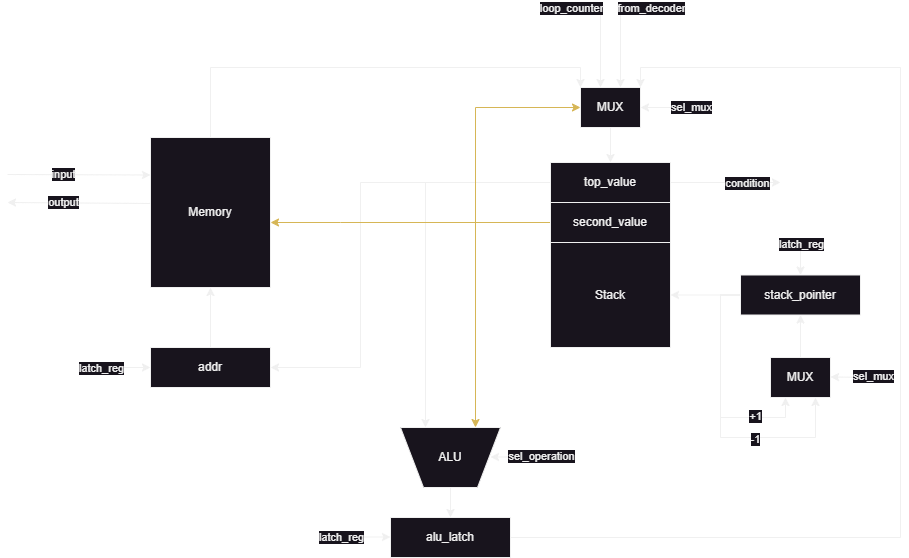

The diagram above was exported from draw.io. Its source (the exported page's mxGraphModel, read from the mxfile embedded in the PNG):
<mxGraphModel dx="3093" dy="2078" grid="1" gridSize="10" guides="1" tooltips="1" connect="1" arrows="1" fold="1" page="1" pageScale="1" pageWidth="827" pageHeight="1169" math="0" shadow="0">
  <root>
    <mxCell id="0" />
    <mxCell id="1" parent="0" />
    <mxCell id="2" style="edgeStyle=orthogonalEdgeStyle;rounded=0;orthogonalLoop=1;jettySize=auto;html=1;exitX=0.5;exitY=0;exitDx=0;exitDy=0;" edge="1" source="3" target="27" parent="1">
      <mxGeometry relative="1" as="geometry">
        <Array as="points">
          <mxPoint x="140" y="-30" />
          <mxPoint x="510" y="-30" />
        </Array>
      </mxGeometry>
    </mxCell>
    <mxCell id="3" value="Memory" style="rounded=0;whiteSpace=wrap;html=1;" vertex="1" parent="1">
      <mxGeometry x="80" y="40" width="120" height="150" as="geometry" />
    </mxCell>
    <mxCell id="4" style="edgeStyle=orthogonalEdgeStyle;rounded=0;orthogonalLoop=1;jettySize=auto;html=1;exitX=0.5;exitY=0;exitDx=0;exitDy=0;" edge="1" source="5" target="3" parent="1">
      <mxGeometry relative="1" as="geometry" />
    </mxCell>
    <mxCell id="5" value="addr" style="rounded=0;whiteSpace=wrap;html=1;" vertex="1" parent="1">
      <mxGeometry x="80" y="250" width="120" height="40" as="geometry" />
    </mxCell>
    <mxCell id="6" value="" style="endArrow=classic;html=1;rounded=0;" edge="1" parent="1">
      <mxGeometry width="50" height="50" relative="1" as="geometry">
        <mxPoint x="30" y="270" as="sourcePoint" />
        <mxPoint x="80" y="270" as="targetPoint" />
      </mxGeometry>
    </mxCell>
    <mxCell id="7" value="latch_reg" style="edgeLabel;html=1;align=center;verticalAlign=middle;resizable=0;points=[];" vertex="1" connectable="0" parent="6">
      <mxGeometry x="-0.64" y="2" relative="1" as="geometry">
        <mxPoint x="-9" y="2" as="offset" />
      </mxGeometry>
    </mxCell>
    <mxCell id="8" value="Stack" style="rounded=0;whiteSpace=wrap;html=1;" vertex="1" parent="1">
      <mxGeometry x="480" y="145" width="120" height="105" as="geometry" />
    </mxCell>
    <mxCell id="9" style="edgeStyle=orthogonalEdgeStyle;rounded=0;orthogonalLoop=1;jettySize=auto;html=1;exitX=0;exitY=0.5;exitDx=0;exitDy=0;entryX=0.25;entryY=0;entryDx=0;entryDy=0;" edge="1" source="13" target="25" parent="1">
      <mxGeometry relative="1" as="geometry" />
    </mxCell>
    <mxCell id="10" style="edgeStyle=orthogonalEdgeStyle;rounded=0;orthogonalLoop=1;jettySize=auto;html=1;exitX=0;exitY=0.5;exitDx=0;exitDy=0;entryX=1;entryY=0.5;entryDx=0;entryDy=0;" edge="1" source="13" target="5" parent="1">
      <mxGeometry relative="1" as="geometry">
        <Array as="points">
          <mxPoint x="290" y="85" />
          <mxPoint x="290" y="270" />
        </Array>
      </mxGeometry>
    </mxCell>
    <mxCell id="11" style="edgeStyle=orthogonalEdgeStyle;rounded=0;orthogonalLoop=1;jettySize=auto;html=1;exitX=1;exitY=0.5;exitDx=0;exitDy=0;" edge="1" source="13" parent="1">
      <mxGeometry relative="1" as="geometry">
        <mxPoint x="710" y="85" as="targetPoint" />
      </mxGeometry>
    </mxCell>
    <mxCell id="12" value="condition" style="edgeLabel;html=1;align=center;verticalAlign=middle;resizable=0;points=[];" vertex="1" connectable="0" parent="11">
      <mxGeometry x="0.3847" relative="1" as="geometry">
        <mxPoint as="offset" />
      </mxGeometry>
    </mxCell>
    <mxCell id="13" value="top_value" style="rounded=0;whiteSpace=wrap;html=1;" vertex="1" parent="1">
      <mxGeometry x="480" y="65" width="120" height="40" as="geometry" />
    </mxCell>
    <mxCell id="14" style="edgeStyle=orthogonalEdgeStyle;rounded=0;orthogonalLoop=1;jettySize=auto;html=1;exitX=0;exitY=0.5;exitDx=0;exitDy=0;" edge="1" source="19" target="8" parent="1">
      <mxGeometry relative="1" as="geometry" />
    </mxCell>
    <mxCell id="15" style="edgeStyle=orthogonalEdgeStyle;rounded=0;orthogonalLoop=1;jettySize=auto;html=1;exitX=0;exitY=0.5;exitDx=0;exitDy=0;entryX=0.25;entryY=1;entryDx=0;entryDy=0;" edge="1" source="19" target="29" parent="1">
      <mxGeometry relative="1" as="geometry" />
    </mxCell>
    <mxCell id="16" value="+1" style="edgeLabel;html=1;align=center;verticalAlign=middle;resizable=0;points=[];" vertex="1" connectable="0" parent="15">
      <mxGeometry x="0.5429" y="-3" relative="1" as="geometry">
        <mxPoint x="1" y="-5" as="offset" />
      </mxGeometry>
    </mxCell>
    <mxCell id="17" style="edgeStyle=orthogonalEdgeStyle;rounded=0;orthogonalLoop=1;jettySize=auto;html=1;exitX=0;exitY=0.5;exitDx=0;exitDy=0;entryX=0.75;entryY=1;entryDx=0;entryDy=0;" edge="1" source="19" target="29" parent="1">
      <mxGeometry relative="1" as="geometry">
        <Array as="points">
          <mxPoint x="650" y="198" />
          <mxPoint x="650" y="340" />
          <mxPoint x="745" y="340" />
        </Array>
      </mxGeometry>
    </mxCell>
    <mxCell id="18" value="-1" style="edgeLabel;html=1;align=center;verticalAlign=middle;resizable=0;points=[];" vertex="1" connectable="0" parent="17">
      <mxGeometry x="0.3613" y="-5" relative="1" as="geometry">
        <mxPoint x="-5" y="-4" as="offset" />
      </mxGeometry>
    </mxCell>
    <mxCell id="19" value="stack_pointer" style="rounded=0;whiteSpace=wrap;html=1;" vertex="1" parent="1">
      <mxGeometry x="670" y="177.5" width="120" height="40" as="geometry" />
    </mxCell>
    <mxCell id="20" style="edgeStyle=orthogonalEdgeStyle;rounded=0;orthogonalLoop=1;jettySize=auto;html=1;exitX=0;exitY=0.5;exitDx=0;exitDy=0;entryX=0.75;entryY=0;entryDx=0;entryDy=0;fillColor=#fff2cc;strokeColor=#d6b656;" edge="1" source="23" target="25" parent="1">
      <mxGeometry relative="1" as="geometry" />
    </mxCell>
    <mxCell id="21" style="edgeStyle=orthogonalEdgeStyle;rounded=0;orthogonalLoop=1;jettySize=auto;html=1;exitX=0;exitY=0.5;exitDx=0;exitDy=0;fillColor=#fff2cc;strokeColor=#d6b656;" edge="1" source="23" target="3" parent="1">
      <mxGeometry relative="1" as="geometry">
        <Array as="points">
          <mxPoint x="270" y="125" />
          <mxPoint x="270" y="125" />
        </Array>
      </mxGeometry>
    </mxCell>
    <mxCell id="22" style="edgeStyle=orthogonalEdgeStyle;rounded=0;orthogonalLoop=1;jettySize=auto;html=1;exitX=0;exitY=0.5;exitDx=0;exitDy=0;entryX=0;entryY=0.5;entryDx=0;entryDy=0;fillColor=#fff2cc;strokeColor=#d6b656;" edge="1" source="23" target="27" parent="1">
      <mxGeometry relative="1" as="geometry">
        <Array as="points">
          <mxPoint x="405" y="125" />
          <mxPoint x="405" y="10" />
        </Array>
      </mxGeometry>
    </mxCell>
    <mxCell id="23" value="second_value" style="rounded=0;whiteSpace=wrap;html=1;" vertex="1" parent="1">
      <mxGeometry x="480" y="105" width="120" height="40" as="geometry" />
    </mxCell>
    <mxCell id="24" style="edgeStyle=orthogonalEdgeStyle;rounded=0;orthogonalLoop=1;jettySize=auto;html=1;exitX=0.5;exitY=1;exitDx=0;exitDy=0;" edge="1" source="25" target="31" parent="1">
      <mxGeometry relative="1" as="geometry" />
    </mxCell>
    <mxCell id="25" value="ALU" style="verticalLabelPosition=middle;verticalAlign=middle;html=1;shape=trapezoid;perimeter=trapezoidPerimeter;whiteSpace=wrap;size=0.23;arcSize=10;flipV=1;labelPosition=center;align=center;" vertex="1" parent="1">
      <mxGeometry x="330" y="330" width="100" height="60" as="geometry" />
    </mxCell>
    <mxCell id="26" style="edgeStyle=orthogonalEdgeStyle;rounded=0;orthogonalLoop=1;jettySize=auto;html=1;exitX=0.5;exitY=1;exitDx=0;exitDy=0;" edge="1" source="27" target="13" parent="1">
      <mxGeometry relative="1" as="geometry" />
    </mxCell>
    <mxCell id="27" value="MUX" style="rounded=0;whiteSpace=wrap;html=1;" vertex="1" parent="1">
      <mxGeometry x="510" y="-10" width="60" height="40" as="geometry" />
    </mxCell>
    <mxCell id="28" style="edgeStyle=orthogonalEdgeStyle;rounded=0;orthogonalLoop=1;jettySize=auto;html=1;exitX=0.5;exitY=0;exitDx=0;exitDy=0;" edge="1" source="29" target="19" parent="1">
      <mxGeometry relative="1" as="geometry" />
    </mxCell>
    <mxCell id="29" value="MUX" style="rounded=0;whiteSpace=wrap;html=1;" vertex="1" parent="1">
      <mxGeometry x="700" y="260" width="60" height="40" as="geometry" />
    </mxCell>
    <mxCell id="30" style="edgeStyle=orthogonalEdgeStyle;rounded=0;orthogonalLoop=1;jettySize=auto;html=1;exitX=1;exitY=0.5;exitDx=0;exitDy=0;" edge="1" source="31" target="27" parent="1">
      <mxGeometry relative="1" as="geometry">
        <Array as="points">
          <mxPoint x="830" y="440" />
          <mxPoint x="830" y="-30" />
          <mxPoint x="570" y="-30" />
        </Array>
      </mxGeometry>
    </mxCell>
    <mxCell id="31" value="alu_latch" style="rounded=0;whiteSpace=wrap;html=1;" vertex="1" parent="1">
      <mxGeometry x="320" y="420" width="120" height="40" as="geometry" />
    </mxCell>
    <mxCell id="32" value="" style="endArrow=classic;html=1;rounded=0;entryX=0;entryY=0.25;entryDx=0;entryDy=0;" edge="1" target="3" parent="1">
      <mxGeometry width="50" height="50" relative="1" as="geometry">
        <mxPoint x="-63" y="77" as="sourcePoint" />
        <mxPoint x="-20" y="80" as="targetPoint" />
      </mxGeometry>
    </mxCell>
    <mxCell id="33" value="input" style="edgeLabel;html=1;align=center;verticalAlign=middle;resizable=0;points=[];" vertex="1" connectable="0" parent="32">
      <mxGeometry x="-0.2355" y="1" relative="1" as="geometry">
        <mxPoint as="offset" />
      </mxGeometry>
    </mxCell>
    <mxCell id="34" value="" style="endArrow=none;html=1;rounded=0;entryX=0;entryY=0.25;entryDx=0;entryDy=0;endFill=0;startArrow=classic;startFill=1;" edge="1" parent="1">
      <mxGeometry width="50" height="50" relative="1" as="geometry">
        <mxPoint x="-63" y="105" as="sourcePoint" />
        <mxPoint x="80" y="106" as="targetPoint" />
      </mxGeometry>
    </mxCell>
    <mxCell id="35" value="output" style="edgeLabel;html=1;align=center;verticalAlign=middle;resizable=0;points=[];" vertex="1" connectable="0" parent="34">
      <mxGeometry x="-0.2355" y="1" relative="1" as="geometry">
        <mxPoint as="offset" />
      </mxGeometry>
    </mxCell>
    <mxCell id="36" value="" style="endArrow=classic;html=1;rounded=0;" edge="1" target="27" parent="1">
      <mxGeometry width="50" height="50" relative="1" as="geometry">
        <mxPoint x="630" y="10" as="sourcePoint" />
        <mxPoint x="630" y="220" as="targetPoint" />
      </mxGeometry>
    </mxCell>
    <mxCell id="37" value="sel_mux" style="edgeLabel;html=1;align=center;verticalAlign=middle;resizable=0;points=[];" vertex="1" connectable="0" parent="36">
      <mxGeometry x="-0.6667" y="-1" relative="1" as="geometry">
        <mxPoint as="offset" />
      </mxGeometry>
    </mxCell>
    <mxCell id="38" value="" style="endArrow=classic;html=1;rounded=0;" edge="1" parent="1">
      <mxGeometry width="50" height="50" relative="1" as="geometry">
        <mxPoint x="530" y="-90" as="sourcePoint" />
        <mxPoint x="530" y="-10" as="targetPoint" />
      </mxGeometry>
    </mxCell>
    <mxCell id="39" value="loop_counter" style="edgeLabel;html=1;align=center;verticalAlign=middle;resizable=0;points=[];" vertex="1" connectable="0" parent="38">
      <mxGeometry x="-0.7077" y="-4" relative="1" as="geometry">
        <mxPoint x="-26" y="-12" as="offset" />
      </mxGeometry>
    </mxCell>
    <mxCell id="40" value="" style="endArrow=classic;html=1;rounded=0;" edge="1" parent="1">
      <mxGeometry width="50" height="50" relative="1" as="geometry">
        <mxPoint x="810" y="280" as="sourcePoint" />
        <mxPoint x="760" y="279.5" as="targetPoint" />
      </mxGeometry>
    </mxCell>
    <mxCell id="41" value="sel_mux" style="edgeLabel;html=1;align=center;verticalAlign=middle;resizable=0;points=[];" vertex="1" connectable="0" parent="40">
      <mxGeometry x="-0.6667" y="-1" relative="1" as="geometry">
        <mxPoint as="offset" />
      </mxGeometry>
    </mxCell>
    <mxCell id="42" value="" style="endArrow=classic;html=1;rounded=0;" edge="1" parent="1">
      <mxGeometry width="50" height="50" relative="1" as="geometry">
        <mxPoint x="480" y="359.5" as="sourcePoint" />
        <mxPoint x="420" y="359.5" as="targetPoint" />
      </mxGeometry>
    </mxCell>
    <mxCell id="43" value="sel_operation" style="edgeLabel;html=1;align=center;verticalAlign=middle;resizable=0;points=[];" vertex="1" connectable="0" parent="42">
      <mxGeometry x="-0.6667" y="-1" relative="1" as="geometry">
        <mxPoint as="offset" />
      </mxGeometry>
    </mxCell>
    <mxCell id="44" value="" style="endArrow=classic;html=1;rounded=0;" edge="1" target="19" parent="1">
      <mxGeometry width="50" height="50" relative="1" as="geometry">
        <mxPoint x="730" y="150" as="sourcePoint" />
        <mxPoint x="790" y="124.5" as="targetPoint" />
      </mxGeometry>
    </mxCell>
    <mxCell id="45" value="latch_reg" style="edgeLabel;html=1;align=center;verticalAlign=middle;resizable=0;points=[];" vertex="1" connectable="0" parent="44">
      <mxGeometry x="-0.64" y="2" relative="1" as="geometry">
        <mxPoint x="-2" y="-9" as="offset" />
      </mxGeometry>
    </mxCell>
    <mxCell id="46" value="" style="endArrow=classic;html=1;rounded=0;" edge="1" parent="1">
      <mxGeometry width="50" height="50" relative="1" as="geometry">
        <mxPoint x="550" y="-90" as="sourcePoint" />
        <mxPoint x="550" y="-10" as="targetPoint" />
      </mxGeometry>
    </mxCell>
    <mxCell id="47" value="from_decoder" style="edgeLabel;html=1;align=center;verticalAlign=middle;resizable=0;points=[];" vertex="1" connectable="0" parent="46">
      <mxGeometry x="-0.7077" y="-4" relative="1" as="geometry">
        <mxPoint x="34" y="-12" as="offset" />
      </mxGeometry>
    </mxCell>
    <mxCell id="48" value="" style="endArrow=classic;html=1;rounded=0;" edge="1" parent="1">
      <mxGeometry width="50" height="50" relative="1" as="geometry">
        <mxPoint x="270" y="439.5" as="sourcePoint" />
        <mxPoint x="320" y="439.5" as="targetPoint" />
      </mxGeometry>
    </mxCell>
    <mxCell id="49" value="latch_reg" style="edgeLabel;html=1;align=center;verticalAlign=middle;resizable=0;points=[];" vertex="1" connectable="0" parent="48">
      <mxGeometry x="-0.64" y="2" relative="1" as="geometry">
        <mxPoint x="-9" y="2" as="offset" />
      </mxGeometry>
    </mxCell>
  </root>
</mxGraphModel>